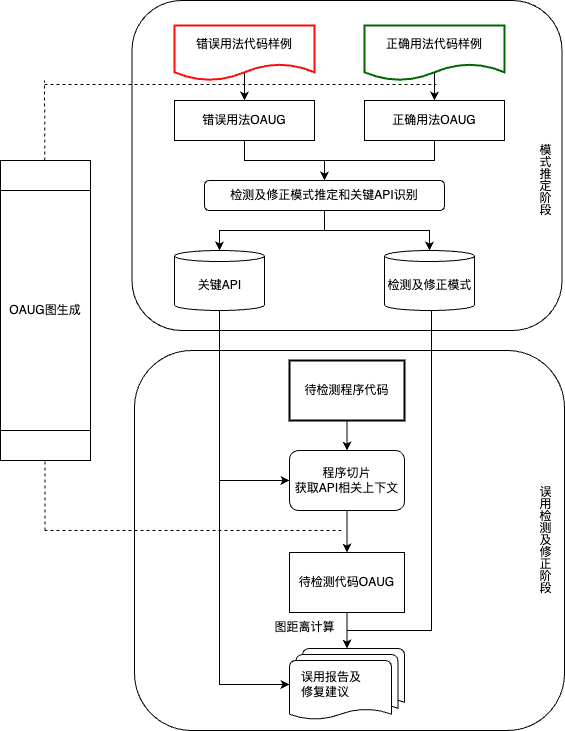

The diagram above was exported from draw.io. Its source (the exported page's mxGraphModel, read from the mxfile embedded in the PNG):
<mxGraphModel dx="1434" dy="786" grid="1" gridSize="10" guides="1" tooltips="1" connect="1" arrows="1" fold="1" page="1" pageScale="1" pageWidth="827" pageHeight="1169" math="0" shadow="0">
  <root>
    <mxCell id="0" />
    <mxCell id="1" parent="0" />
    <mxCell id="zlhLRgzhoz0L7r6cFvmb-14" value="" style="rounded=1;whiteSpace=wrap;html=1;" parent="1" vertex="1">
      <mxGeometry x="237.5" width="430" height="330" as="geometry" />
    </mxCell>
    <mxCell id="zlhLRgzhoz0L7r6cFvmb-13" value="" style="rounded=1;whiteSpace=wrap;html=1;" parent="1" vertex="1">
      <mxGeometry x="240" y="350" width="430" height="380" as="geometry" />
    </mxCell>
    <mxCell id="PbvFx5e7q9G6nNPMSu9I-9" value="" style="edgeStyle=orthogonalEdgeStyle;rounded=0;orthogonalLoop=1;jettySize=auto;html=1;exitX=0.5;exitY=0.857;exitDx=0;exitDy=0;exitPerimeter=0;" parent="1" source="PbvFx5e7q9G6nNPMSu9I-2" target="PbvFx5e7q9G6nNPMSu9I-8" edge="1">
      <mxGeometry relative="1" as="geometry" />
    </mxCell>
    <mxCell id="PbvFx5e7q9G6nNPMSu9I-2" value="正确用法代码样例" style="shape=document;whiteSpace=wrap;html=1;boundedLbl=1;strokeColor=#006600;strokeWidth=2;" parent="1" vertex="1">
      <mxGeometry x="470" y="25" width="140" height="55" as="geometry" />
    </mxCell>
    <mxCell id="lRR_WsDYaZJuTXMR0N5C-3" style="edgeStyle=orthogonalEdgeStyle;rounded=0;orthogonalLoop=1;jettySize=auto;html=1;exitX=0.5;exitY=0.714;exitDx=0;exitDy=0;exitPerimeter=0;" parent="1" source="PbvFx5e7q9G6nNPMSu9I-11" target="PbvFx5e7q9G6nNPMSu9I-12" edge="1">
      <mxGeometry relative="1" as="geometry" />
    </mxCell>
    <mxCell id="PbvFx5e7q9G6nNPMSu9I-11" value="错误用法代码样例" style="shape=document;whiteSpace=wrap;html=1;boundedLbl=1;strokeColor=#FF0D0D;strokeWidth=2;" parent="1" vertex="1">
      <mxGeometry x="280" y="25" width="140" height="55" as="geometry" />
    </mxCell>
    <mxCell id="lRR_WsDYaZJuTXMR0N5C-9" style="edgeStyle=orthogonalEdgeStyle;rounded=0;orthogonalLoop=1;jettySize=auto;html=1;" parent="1" source="PbvFx5e7q9G6nNPMSu9I-12" target="PbvFx5e7q9G6nNPMSu9I-13" edge="1">
      <mxGeometry relative="1" as="geometry" />
    </mxCell>
    <mxCell id="PbvFx5e7q9G6nNPMSu9I-12" value="错误用法OAUG" style="whiteSpace=wrap;html=1;" parent="1" vertex="1">
      <mxGeometry x="280" y="100" width="140" height="40" as="geometry" />
    </mxCell>
    <mxCell id="PbvFx5e7q9G6nNPMSu9I-13" value="检测及修正模式推定和关键API识别" style="rounded=1;whiteSpace=wrap;html=1;" parent="1" vertex="1">
      <mxGeometry x="310" y="180" width="240" height="30" as="geometry" />
    </mxCell>
    <mxCell id="PbvFx5e7q9G6nNPMSu9I-26" value="" style="group" parent="1" vertex="1" connectable="0">
      <mxGeometry x="490" y="250" width="100" height="60" as="geometry" />
    </mxCell>
    <mxCell id="PbvFx5e7q9G6nNPMSu9I-21" value="" style="strokeWidth=1;html=1;shape=mxgraph.flowchart.direct_data;whiteSpace=wrap;rotation=-90;" parent="PbvFx5e7q9G6nNPMSu9I-26" vertex="1">
      <mxGeometry x="15" y="-15" width="60" height="90" as="geometry" />
    </mxCell>
    <mxCell id="PbvFx5e7q9G6nNPMSu9I-23" value="检测及修正模式" style="text;html=1;align=center;verticalAlign=middle;resizable=0;points=[];autosize=1;strokeColor=none;fillColor=none;" parent="PbvFx5e7q9G6nNPMSu9I-26" vertex="1">
      <mxGeometry x="-10" y="20" width="110" height="30" as="geometry" />
    </mxCell>
    <mxCell id="PbvFx5e7q9G6nNPMSu9I-28" value="模式推定阶段&lt;span style=&quot;font-size: medium; text-align: start;&quot;&gt;&lt;/span&gt;" style="text;html=1;strokeColor=none;fillColor=none;align=center;verticalAlign=middle;whiteSpace=wrap;rounded=0;textDirection=vertical-lr;" parent="1" vertex="1">
      <mxGeometry x="645" y="130" width="10" height="100" as="geometry" />
    </mxCell>
    <mxCell id="PbvFx5e7q9G6nNPMSu9I-31" value="误用检测及修正阶段&lt;span style=&quot;font-size: medium; text-align: start;&quot;&gt;&lt;/span&gt;" style="text;html=1;strokeColor=none;fillColor=none;align=center;verticalAlign=middle;whiteSpace=wrap;rounded=0;textDirection=vertical-lr;" parent="1" vertex="1">
      <mxGeometry x="640" y="450" width="20" height="180" as="geometry" />
    </mxCell>
    <mxCell id="zlhLRgzhoz0L7r6cFvmb-2" style="edgeStyle=orthogonalEdgeStyle;rounded=0;orthogonalLoop=1;jettySize=auto;html=1;entryX=0.5;entryY=0;entryDx=0;entryDy=0;" parent="1" source="PbvFx5e7q9G6nNPMSu9I-33" target="PbvFx5e7q9G6nNPMSu9I-34" edge="1">
      <mxGeometry relative="1" as="geometry" />
    </mxCell>
    <mxCell id="PbvFx5e7q9G6nNPMSu9I-33" value="程序切片&lt;div&gt;获取API相关上下文&lt;/div&gt;" style="rounded=1;whiteSpace=wrap;html=1;" parent="1" vertex="1">
      <mxGeometry x="395" y="450" width="115" height="60" as="geometry" />
    </mxCell>
    <mxCell id="zlhLRgzhoz0L7r6cFvmb-3" style="edgeStyle=orthogonalEdgeStyle;rounded=0;orthogonalLoop=1;jettySize=auto;html=1;exitX=0.5;exitY=1;exitDx=0;exitDy=0;entryX=0.5;entryY=0;entryDx=0;entryDy=0;entryPerimeter=0;" parent="1" source="PbvFx5e7q9G6nNPMSu9I-34" target="PbvFx5e7q9G6nNPMSu9I-35" edge="1">
      <mxGeometry relative="1" as="geometry">
        <mxPoint x="453" y="638" as="targetPoint" />
      </mxGeometry>
    </mxCell>
    <mxCell id="PbvFx5e7q9G6nNPMSu9I-34" value="待检测代码OAUG" style="rounded=0;whiteSpace=wrap;html=1;" parent="1" vertex="1">
      <mxGeometry x="395" y="552" width="115" height="60" as="geometry" />
    </mxCell>
    <mxCell id="lRR_WsDYaZJuTXMR0N5C-12" style="edgeStyle=orthogonalEdgeStyle;rounded=0;orthogonalLoop=1;jettySize=auto;html=1;entryX=0.5;entryY=0;entryDx=0;entryDy=0;" parent="1" source="PbvFx5e7q9G6nNPMSu9I-8" target="PbvFx5e7q9G6nNPMSu9I-13" edge="1">
      <mxGeometry relative="1" as="geometry" />
    </mxCell>
    <mxCell id="PbvFx5e7q9G6nNPMSu9I-8" value="正确用法OAUG" style="whiteSpace=wrap;html=1;" parent="1" vertex="1">
      <mxGeometry x="470" y="100" width="140" height="40" as="geometry" />
    </mxCell>
    <mxCell id="lRR_WsDYaZJuTXMR0N5C-5" value="" style="group" parent="1" vertex="1" connectable="0">
      <mxGeometry x="280" y="250" width="90" height="60" as="geometry" />
    </mxCell>
    <mxCell id="lRR_WsDYaZJuTXMR0N5C-6" value="" style="strokeWidth=1;html=1;shape=mxgraph.flowchart.direct_data;whiteSpace=wrap;rotation=-90;" parent="lRR_WsDYaZJuTXMR0N5C-5" vertex="1">
      <mxGeometry x="15" y="-15" width="60" height="90" as="geometry" />
    </mxCell>
    <mxCell id="lRR_WsDYaZJuTXMR0N5C-7" value="关键API" style="text;html=1;align=center;verticalAlign=middle;resizable=0;points=[];autosize=1;strokeColor=none;fillColor=none;" parent="lRR_WsDYaZJuTXMR0N5C-5" vertex="1">
      <mxGeometry x="10" y="20" width="70" height="30" as="geometry" />
    </mxCell>
    <mxCell id="lRR_WsDYaZJuTXMR0N5C-13" style="edgeStyle=orthogonalEdgeStyle;rounded=0;orthogonalLoop=1;jettySize=auto;html=1;entryX=1;entryY=0.5;entryDx=0;entryDy=0;entryPerimeter=0;" parent="1" source="PbvFx5e7q9G6nNPMSu9I-13" target="lRR_WsDYaZJuTXMR0N5C-6" edge="1">
      <mxGeometry relative="1" as="geometry" />
    </mxCell>
    <mxCell id="lRR_WsDYaZJuTXMR0N5C-15" style="edgeStyle=orthogonalEdgeStyle;rounded=0;orthogonalLoop=1;jettySize=auto;html=1;entryX=1;entryY=0.5;entryDx=0;entryDy=0;entryPerimeter=0;" parent="1" source="PbvFx5e7q9G6nNPMSu9I-13" target="PbvFx5e7q9G6nNPMSu9I-21" edge="1">
      <mxGeometry relative="1" as="geometry" />
    </mxCell>
    <mxCell id="zlhLRgzhoz0L7r6cFvmb-10" style="edgeStyle=orthogonalEdgeStyle;rounded=0;orthogonalLoop=1;jettySize=auto;html=1;" parent="1" source="PbvFx5e7q9G6nNPMSu9I-29" target="PbvFx5e7q9G6nNPMSu9I-33" edge="1">
      <mxGeometry relative="1" as="geometry" />
    </mxCell>
    <mxCell id="PbvFx5e7q9G6nNPMSu9I-29" value="待检测程序代码" style="rounded=0;whiteSpace=wrap;html=1;strokeWidth=2;textDirection=ltr;" parent="1" vertex="1">
      <mxGeometry x="395" y="360" width="115" height="60" as="geometry" />
    </mxCell>
    <mxCell id="lRR_WsDYaZJuTXMR0N5C-26" style="edgeStyle=orthogonalEdgeStyle;rounded=0;orthogonalLoop=1;jettySize=auto;html=1;" parent="1" edge="1">
      <mxGeometry relative="1" as="geometry">
        <mxPoint x="330" y="310" as="sourcePoint" />
        <mxPoint x="395" y="480" as="targetPoint" />
        <Array as="points">
          <mxPoint x="320" y="310" />
          <mxPoint x="325" y="310" />
          <mxPoint x="325" y="480" />
        </Array>
      </mxGeometry>
    </mxCell>
    <mxCell id="lRR_WsDYaZJuTXMR0N5C-31" style="edgeStyle=orthogonalEdgeStyle;rounded=0;orthogonalLoop=1;jettySize=auto;html=1;entryX=0.5;entryY=0;entryDx=0;entryDy=0;entryPerimeter=0;exitX=0;exitY=0.5;exitDx=0;exitDy=0;exitPerimeter=0;" parent="1" source="PbvFx5e7q9G6nNPMSu9I-21" target="PbvFx5e7q9G6nNPMSu9I-35" edge="1">
      <mxGeometry relative="1" as="geometry">
        <mxPoint x="540" y="340" as="sourcePoint" />
        <mxPoint x="452" y="660" as="targetPoint" />
        <Array as="points">
          <mxPoint x="537" y="310" />
          <mxPoint x="537" y="630" />
          <mxPoint x="453" y="630" />
        </Array>
      </mxGeometry>
    </mxCell>
    <mxCell id="zlhLRgzhoz0L7r6cFvmb-1" value="" style="group" parent="1" vertex="1" connectable="0">
      <mxGeometry x="395" y="648" width="115" height="72" as="geometry" />
    </mxCell>
    <mxCell id="PbvFx5e7q9G6nNPMSu9I-35" value="" style="strokeWidth=1;html=1;shape=mxgraph.flowchart.multi-document;whiteSpace=wrap;" parent="zlhLRgzhoz0L7r6cFvmb-1" vertex="1">
      <mxGeometry width="115.00000000000001" height="72" as="geometry" />
    </mxCell>
    <mxCell id="PbvFx5e7q9G6nNPMSu9I-39" value="误用报告及&lt;div&gt;修复建议&lt;/div&gt;" style="text;html=1;strokeColor=none;fillColor=none;align=left;verticalAlign=middle;whiteSpace=wrap;rounded=0;" parent="zlhLRgzhoz0L7r6cFvmb-1" vertex="1">
      <mxGeometry x="10.404761904761905" y="18" width="98.57142857142858" height="36" as="geometry" />
    </mxCell>
    <mxCell id="zlhLRgzhoz0L7r6cFvmb-5" value="图距离计算" style="text;html=1;align=center;verticalAlign=middle;resizable=0;points=[];autosize=1;strokeColor=none;fillColor=none;" parent="1" vertex="1">
      <mxGeometry x="370" y="612" width="80" height="30" as="geometry" />
    </mxCell>
    <mxCell id="zlhLRgzhoz0L7r6cFvmb-9" style="edgeStyle=orthogonalEdgeStyle;rounded=0;orthogonalLoop=1;jettySize=auto;html=1;entryX=0;entryY=0.5;entryDx=0;entryDy=0;entryPerimeter=0;exitX=0;exitY=0.5;exitDx=0;exitDy=0;exitPerimeter=0;" parent="1" source="lRR_WsDYaZJuTXMR0N5C-6" target="PbvFx5e7q9G6nNPMSu9I-35" edge="1">
      <mxGeometry relative="1" as="geometry">
        <Array as="points">
          <mxPoint x="325" y="684" />
        </Array>
      </mxGeometry>
    </mxCell>
    <mxCell id="zlhLRgzhoz0L7r6cFvmb-11" value="" style="endArrow=none;dashed=1;html=1;rounded=0;" parent="1" edge="1">
      <mxGeometry width="50" height="50" relative="1" as="geometry">
        <mxPoint x="150" y="530" as="sourcePoint" />
        <mxPoint x="450" y="530" as="targetPoint" />
      </mxGeometry>
    </mxCell>
    <mxCell id="zlhLRgzhoz0L7r6cFvmb-12" value="" style="endArrow=none;dashed=1;html=1;rounded=0;" parent="1" edge="1">
      <mxGeometry width="50" height="50" relative="1" as="geometry">
        <mxPoint x="150" y="84" as="sourcePoint" />
        <mxPoint x="542" y="84" as="targetPoint" />
      </mxGeometry>
    </mxCell>
    <mxCell id="zlhLRgzhoz0L7r6cFvmb-15" value="" style="endArrow=none;dashed=1;html=1;rounded=0;" parent="1" edge="1" source="zlhLRgzhoz0L7r6cFvmb-19">
      <mxGeometry width="50" height="50" relative="1" as="geometry">
        <mxPoint x="150" y="350" as="sourcePoint" />
        <mxPoint x="150" y="80" as="targetPoint" />
      </mxGeometry>
    </mxCell>
    <mxCell id="zlhLRgzhoz0L7r6cFvmb-17" value="" style="endArrow=none;dashed=1;html=1;rounded=0;" parent="1" edge="1">
      <mxGeometry width="50" height="50" relative="1" as="geometry">
        <mxPoint x="150.5" y="530" as="sourcePoint" />
        <mxPoint x="150.5" y="340" as="targetPoint" />
      </mxGeometry>
    </mxCell>
    <mxCell id="_oCDLgUy4c2gBajryYHh-1" value="" style="endArrow=none;dashed=1;html=1;rounded=0;" edge="1" parent="1" target="zlhLRgzhoz0L7r6cFvmb-19">
      <mxGeometry width="50" height="50" relative="1" as="geometry">
        <mxPoint x="150" y="350" as="sourcePoint" />
        <mxPoint x="150" y="80" as="targetPoint" />
      </mxGeometry>
    </mxCell>
    <mxCell id="zlhLRgzhoz0L7r6cFvmb-19" value="OAUG图生成" style="shape=process;whiteSpace=wrap;html=1;backgroundOutline=1;direction=south;" parent="1" vertex="1">
      <mxGeometry x="106" y="160" width="90" height="300" as="geometry" />
    </mxCell>
  </root>
</mxGraphModel>